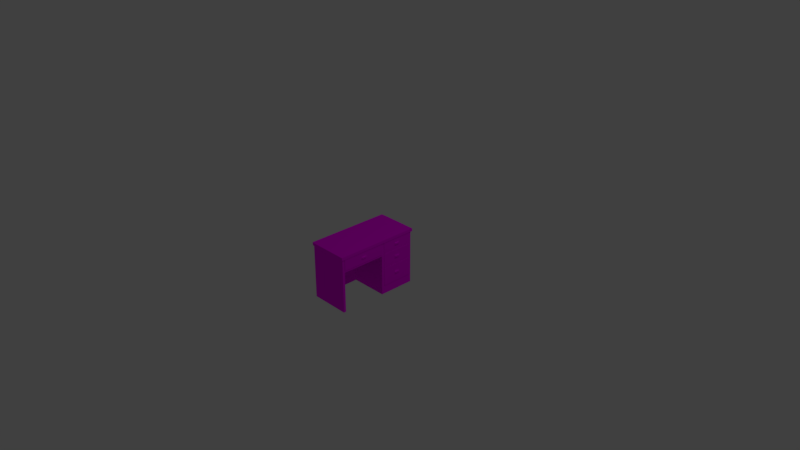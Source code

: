 # Source: desk.blend  (saved by Blender 2.79.0; exported with 4.5.12 LTS)
import bpy
from mathutils import Matrix  # noqa: F401  (used for matrix-valued properties, if any)

bpy.ops.wm.read_factory_settings(use_empty=True)
scene = bpy.context.scene
scene.name = 'Scene'

# ---- collections
col_collection_1 = bpy.data.collections.new('Collection 1'); scene.collection.children.link(col_collection_1)

# ---- images (referenced by path relative to the original .blend; pixels are not part of the script)
import os
ASSET_DIR = os.environ.get("B2B_ASSET_DIR", "")  # directory of the original .blend (textures are referenced by path, not embedded)
HERE = os.path.dirname(os.path.abspath(__file__))  # packed textures are extracted next to this script under _unpacked/

def load_image(name, relpath, width, height, colorspace="sRGB"):
    """Load a texture the original file referenced (path relative to the .blend, or extracted next to this script)."""
    p = next((c for c in (os.path.join(HERE, relpath), os.path.join(ASSET_DIR, relpath)) if relpath and os.path.exists(c)), "")
    if p:
        img = bpy.data.images.load(p, check_existing=True)
        img.name = name
    else:  # same state as the original file: an image datablock whose file is absent (Cycles renders it pink)
        img = bpy.data.images.new(name, width, height)
        img.source = "FILE"
        img.filepath = "//" + (relpath or name)
    img.colorspace_settings.name = colorspace
    return img
img_desk = load_image('desk', 'desk.png', 1024, 1024, 'sRGB')

# ---- materials (node trees are filled in below, after node groups)
mat_desk = bpy.data.materials.new('Desk')
mat_desk.alpha_threshold = 0.0
mat_desk.roughness = 0.5

# ---- material node trees
mat_desk.use_nodes = True; mat_desk.node_tree.nodes.clear()
_N = mat_desk.node_tree.nodes; _L = mat_desk.node_tree.links
n0 = _N.new('ShaderNodeOutputMaterial'); n0.name = 'Material Output'; n0.location = (300, 300)
n1 = _N.new('ShaderNodeBsdfDiffuse'); n1.name = 'Diffuse BSDF'; n1.location = (10, 300)
n2 = _N.new('ShaderNodeTexImage'); n2.name = 'Image Texture'; n2.location = (-180, 300)
n2.width = 140
n2.image = img_desk
n3 = _N.new('ShaderNodeTexCoord'); n3.name = 'Texture Coordinate'; n3.location = (-370, 300)
_L.new(n1.outputs[0], n0.inputs[0])
_L.new(n2.outputs[0], n1.inputs[0])
_L.new(n3.outputs[2], n2.inputs[0])
n0.is_active_output = True

# ---- world
world_world = bpy.data.worlds.new('World'); scene.world = world_world
world_world.use_nodes = True; world_world.node_tree.nodes.clear()
_N = world_world.node_tree.nodes; _L = world_world.node_tree.links
n0 = _N.new('ShaderNodeOutputWorld'); n0.name = 'World Output'; n0.location = (300, 300)
n1 = _N.new('ShaderNodeBackground'); n1.name = 'Background'; n1.location = (10, 300)
n1.inputs[0].default_value = (0.05088, 0.05088, 0.05088, 1.0)
_L.new(n1.outputs[0], n0.inputs[0])
n0.is_active_output = True
world_world.color = (0.05088, 0.05088, 0.05088)
world_world.use_sun_shadow = False
world_world.sun_shadow_jitter_overblur = 0.0
world_world.cycles.sampling_method = 'MANUAL'

# ---- cameras
cam_camera = bpy.data.cameras.new('Camera')
cam_camera.clip_end = 100.0
cam_camera.lens = 35.0
cam_camera.sensor_width = 32.0
cam_camera.sensor_height = 18.0
cam_camera.ortho_scale = 7.314
cam_camera.dof.focus_distance = 0.0

# ---- lights
light_lamp = bpy.data.lights.new('Lamp', 'POINT')
light_lamp.transmission_factor = 0.0
light_lamp.cutoff_distance = 30.0
light_lamp.energy = 100.0
light_lamp.shadow_buffer_clip_start = 1.001
light_lamp.shadow_soft_size = 0.1
light_lamp.shadow_maximum_resolution = 0.006
light_lamp.use_absolute_resolution = True

# ---- meshes
me_cube_012 = bpy.data.meshes.new('Cube.012')
me_cube_012.from_pydata([(0.2349, -0.6382, -0.5084), (0.2349, -0.6382, 0.2775), (-0.3148, -0.6382, -0.5084), (-0.3148, -0.6382, 0.2775), (0.2349, 0.5083, -0.5084), (0.2349, 0.5083, 0.2775), (-0.3148, 0.5083, -0.5084), (-0.3148, 0.5083, 0.2775), (0.2349, -0.6382, 0.2367), (-0.3148, -0.6382, 0.2367), (-0.3148, 0.5083, 0.2367), (0.2349, 0.5083, 0.2367), (-0.3148, -0.6038, -0.5084), (-0.3148, -0.6038, 0.2775), (0.2349, -0.6038, -0.5084), (0.2349, -0.6038, 0.2775), (0.2417, -0.3325, 0.1661), (-0.3148, -0.6038, 0.2367), (-0.3148, 0.007063, 0.2775), (0.2349, 0.007063, -0.5084), (-0.3148, 0.007063, 0.2367), (-0.3148, 0.007063, -0.5084), (0.2349, 0.007063, 0.2775), (0.2417, -0.2642, 0.1661), (-0.3148, 0.0417, 0.2775), (0.2349, 0.0417, -0.5084), (-0.3148, 0.0417, 0.2367), (-0.3148, 0.0417, -0.5084), (0.2349, 0.0417, 0.2775), (0.2417, 0.2251, 0.1661), (-0.3148, 0.4759, 0.2775), (0.2349, 0.4759, -0.5084), (-0.3148, 0.4759, 0.2367), (-0.3148, 0.4759, -0.5084), (0.2349, 0.4759, 0.2775), (0.2417, 0.2925, 0.1661), (-0.3148, -0.6382, -0.3902), (-0.3148, 0.5083, -0.3902), (0.2349, 0.5083, -0.3902), (0.2349, -0.6382, -0.3902), (-0.3148, -0.6038, -0.3902), (0.2349, -0.6038, -0.3902), (0.2349, 0.007063, -0.3902), (-0.3148, 0.007063, -0.3902), (0.2417, 0.2251, -0.2731), (-0.3148, 0.0417, -0.3902), (0.2417, 0.2925, -0.2731), (-0.3148, 0.4759, -0.3902), (0.2349, -0.6382, 0.07312), (-0.3148, -0.6382, 0.07312), (-0.3148, 0.5083, 0.07312), (0.2349, 0.5083, 0.07312), (-0.3148, -0.6038, 0.07312), (0.2417, -0.3325, 0.1436), (0.2417, -0.2642, 0.1436), (-0.3148, 0.007063, 0.07312), (0.2417, 0.2251, 0.1436), (-0.3148, 0.0417, 0.07312), (0.2417, 0.2925, 0.1436), (-0.3148, 0.4759, 0.07312), (-0.3148, -0.6382, -0.1313), (-0.3148, 0.5083, -0.1313), (0.2349, 0.5083, -0.1313), (-0.3148, -0.6038, -0.1313), (0.2349, -0.6038, 0.04993), (0.2349, 0.007063, 0.04993), (-0.3148, 0.007063, -0.1313), (0.2417, 0.2251, -0.04119), (-0.3148, 0.0417, -0.1313), (0.2417, 0.2925, -0.04119), (-0.3148, 0.4759, -0.1313), (0.2349, -0.6382, -0.1313), (-0.2843, -0.6382, -0.5084), (-0.2843, -0.6382, 0.2775), (-0.2843, 0.5083, -0.5084), (-0.2843, 0.5083, 0.2775), (-0.2843, 0.5083, 0.2367), (-0.2843, -0.6382, 0.2367), (-0.2843, -0.6038, 0.2775), (-0.2843, -0.6038, -0.5084), (-0.2843, 0.007063, 0.2775), (-0.2843, 0.007063, -0.5084), (-0.2843, 0.0417, 0.2775), (-0.2843, 0.0417, -0.5084), (-0.2843, 0.4759, 0.2775), (-0.2843, 0.4759, -0.5084), (-0.2843, -0.6382, -0.3902), (-0.2843, 0.5083, -0.3902), (-0.2843, -0.6382, 0.07312), (-0.2843, 0.5083, 0.07312), (-0.2843, -0.6382, -0.1313), (-0.2843, 0.5083, -0.1313), (0.2349, 0.007063, 0.2367), (0.2349, -0.6038, 0.2367), (0.2349, 0.4759, 0.2367), (0.2349, 0.0417, 0.2367), (0.2349, -0.6038, 0.07312), (0.2349, 0.007063, 0.07312), (0.2417, 0.2251, -0.01699), (0.2417, 0.2925, -0.01699), (0.2349, 0.4759, 0.07312), (0.2349, 0.0417, 0.07312), (0.2417, 0.2251, -0.2484), (0.2417, 0.2925, -0.2484), (0.2349, 0.4759, -0.3902), (0.2349, 0.0417, -0.3902), (0.2349, 0.4759, -0.1313), (0.2349, 0.0417, -0.1313), (0.2503, -0.6551, 0.2363), (0.2503, -0.6551, 0.2779), (-0.2947, -0.6551, 0.2779), (-0.3267, -0.6486, 0.2779), (-0.3267, 0.4848, 0.2779), (-0.3267, 0.5178, 0.2779), (-0.2947, 0.5243, 0.2779), (0.2503, 0.5243, 0.2779), (0.2503, -0.6136, 0.2779), (-0.3267, -0.6486, 0.2363), (-0.3267, 0.5178, 0.2363), (0.2503, 0.5243, 0.2363), (0.2503, -0.6136, 0.2363), (-0.2947, 0.5243, 0.2363), (-0.3267, 0.4848, 0.2363), (-0.2947, -0.6551, 0.2363), (-0.3267, -0.6136, 0.2779), (0.2503, 0.007862, 0.2779), (0.2503, 0.007862, 0.2363), (-0.3267, -0.6136, 0.2363), (-0.3267, 0.007862, 0.2779), (-0.3267, 0.007862, 0.2363), (0.2503, 0.0431, 0.2779), (0.2503, 0.0431, 0.2363), (-0.3267, 0.0431, 0.2779), (-0.3267, 0.0431, 0.2363), (0.2503, 0.4848, 0.2779), (0.2503, 0.4848, 0.2363), (0.2417, 0.006938, 0.2322), (0.2417, -0.6037, 0.2322), (0.2417, 0.4741, 0.2322), (0.2417, 0.04348, 0.2322), (0.2417, -0.6037, 0.07756), (0.2417, 0.006938, 0.07756), (0.2417, 0.04348, 0.07756), (0.2417, 0.4741, 0.07756), (0.2417, 0.4741, 0.06921), (0.2417, 0.04348, 0.06921), (0.2417, 0.04348, -0.1274), (0.2417, 0.4741, -0.1274), (0.2417, 0.4741, -0.387), (0.2417, 0.04348, -0.387), (0.2417, 0.4741, -0.1345), (0.2417, 0.04348, -0.1345), (0.2539, -0.2642, 0.1661), (0.2539, -0.3325, 0.1661), (0.2539, 0.2925, 0.1661), (0.2539, 0.2251, 0.1661), (0.2539, -0.3325, 0.1436), (0.2539, -0.2642, 0.1436), (0.2539, 0.2251, 0.1436), (0.2539, 0.2925, 0.1436), (0.2539, 0.2925, -0.01699), (0.2539, 0.2251, -0.01699), (0.2539, 0.2251, -0.04119), (0.2539, 0.2925, -0.04119), (0.2539, 0.2925, -0.2731), (0.2539, 0.2251, -0.2731), (0.2539, 0.2925, -0.2484), (0.2539, 0.2251, -0.2484), (-0.2843, -0.6038, -0.3902), (-0.2843, -0.6038, 0.04993), (-0.2843, 0.007063, -0.3902), (-0.2843, 0.007063, 0.04993)], [], [(9, 77, 123, 117), (13, 18, 128, 124), (30, 7, 113, 112), (77, 8, 108, 123), (85, 74, 4, 31), (78, 73, 1, 15), (96, 93, 8, 48), (89, 76, 11, 51), (59, 32, 10, 50), (88, 77, 9, 49), (49, 9, 17, 52), (58, 35, 154, 159), (80, 78, 15, 22), (72, 79, 14, 0), (10, 32, 122, 118), (32, 26, 133, 122), (76, 10, 118, 121), (82, 80, 22, 28), (101, 95, 92, 97), (52, 17, 20, 55), (81, 19, 42, 170), (18, 24, 132, 128), (44, 46, 164, 165), (84, 82, 28, 34), (11, 76, 121, 119), (55, 20, 26, 57), (81, 83, 25, 19), (7, 75, 114, 113), (8, 93, 120, 108), (75, 84, 34, 5), (51, 11, 94, 100), (57, 26, 32, 59), (83, 85, 31, 25), (24, 30, 112, 132), (27, 45, 47, 33), (4, 38, 104, 31), (21, 43, 45, 27), (31, 104, 105, 25), (12, 40, 43, 21), (25, 105, 42, 19), (2, 36, 40, 12), (72, 86, 36, 2), (33, 47, 37, 6), (74, 87, 38, 4), (14, 41, 39, 0), (49, 60, 90, 88), (97, 65, 107, 101), (48, 71, 64, 96), (100, 106, 62, 51), (50, 61, 70, 59), (59, 70, 68, 57), (89, 91, 61, 50), (51, 62, 91, 89), (29, 56, 158, 155), (88, 90, 71, 48), (52, 63, 60, 49), (87, 91, 62, 38), (67, 69, 163, 162), (39, 71, 90, 86), (36, 60, 63, 40), (40, 63, 66, 43), (43, 66, 68, 45), (45, 68, 70, 47), (86, 90, 60, 36), (105, 107, 65, 42), (41, 64, 71, 39), (38, 62, 106, 104), (47, 70, 61, 37), (37, 61, 91, 87), (57, 68, 66, 55), (55, 66, 63, 52), (6, 37, 87, 74), (0, 39, 86, 72), (27, 33, 85, 83), (7, 30, 84, 75), (21, 27, 83, 81), (30, 24, 82, 84), (12, 21, 81, 79), (24, 18, 80, 82), (2, 12, 79, 72), (18, 13, 78, 80), (48, 8, 77, 88), (50, 10, 76, 89), (13, 3, 73, 78), (33, 6, 74, 85), (73, 3, 111, 110), (1, 73, 110, 109), (137, 136, 92, 93), (139, 138, 94, 95), (140, 137, 93, 96), (136, 141, 97, 92), (142, 139, 95, 101), (138, 143, 100, 94), (143, 142, 101, 100), (141, 140, 96, 97), (145, 144, 100, 101), (146, 145, 101, 107), (144, 147, 106, 100), (147, 146, 107, 106), (148, 149, 105, 104), (151, 150, 106, 107), (149, 151, 107, 105), (150, 148, 104, 106), (123, 110, 111, 117), (122, 112, 113, 118), (121, 114, 115, 119), (120, 116, 109, 108), (126, 125, 116, 120), (117, 111, 124, 127), (131, 130, 125, 126), (127, 124, 128, 129), (135, 134, 130, 131), (129, 128, 132, 133), (119, 115, 134, 135), (133, 132, 112, 122), (118, 113, 114, 121), (108, 109, 110, 123), (26, 20, 129, 133), (5, 34, 134, 115), (20, 17, 127, 129), (94, 11, 119, 135), (3, 13, 124, 111), (34, 28, 130, 134), (75, 5, 115, 114), (95, 94, 135, 131), (28, 22, 125, 130), (22, 15, 116, 125), (92, 95, 131, 126), (93, 92, 126, 120), (15, 1, 109, 116), (17, 9, 117, 127), (16, 23, 136, 137), (29, 35, 138, 139), (53, 16, 137, 140), (23, 54, 141, 136), (56, 29, 139, 142), (35, 58, 143, 138), (58, 56, 142, 143), (54, 53, 140, 141), (98, 99, 144, 145), (67, 98, 145, 146), (99, 69, 147, 144), (69, 67, 146, 147), (46, 44, 149, 148), (102, 103, 150, 151), (44, 102, 151, 149), (103, 46, 148, 150), (157, 152, 153, 156), (159, 154, 155, 158), (161, 162, 163, 160), (164, 166, 167, 165), (103, 102, 167, 166), (56, 58, 159, 158), (102, 44, 165, 167), (53, 54, 157, 156), (23, 16, 153, 152), (46, 103, 166, 164), (99, 98, 161, 160), (35, 29, 155, 154), (98, 67, 162, 161), (16, 53, 156, 153), (69, 99, 160, 163), (54, 23, 152, 157), (96, 64, 65, 97), (41, 14, 79, 168), (169, 64, 41, 168), (171, 170, 42, 65), (170, 168, 79, 81), (169, 168, 170, 171)])
_uv = me_cube_012.uv_layers.new(name='UVMap')
_uv.uv.foreach_set('vector', [0.2105, 0.4422, 0.1993, 0.4422, 0.2031, 0.436, 0.2149, 0.4384, 0.7708, 0.4217, 0.7708, 0.1954, 0.7752, 0.1951, 0.7752, 0.4253, 0.7708, 0.02164, 0.7708, 0.009614, 0.7752, 0.006105, 0.7752, 0.01834, 0.1993, 0.4422, 0.009299, 0.4422, 0.003662, 0.436, 0.2031, 0.436, 0.2334, 0.448, 0.2334, 0.436, 0.4234, 0.436, 0.4234, 0.448, 0.7597, 0.4217, 0.7597, 0.4345, 0.5696, 0.4345, 0.5696, 0.4217, 0.3437, 0.01647, 0.2838, 0.01647, 0.2838, 0.003706, 0.3437, 0.003706, 0.9626, 0.6636, 0.9626, 0.7242, 0.7726, 0.7242, 0.7726, 0.6636, 0.06355, 0.01573, 0.003662, 0.01573, 0.003662, 0.003706, 0.06355, 0.003706, 0.7541, 0.5087, 0.7541, 0.4481, 0.7652, 0.4481, 0.7652, 0.5087, 0.06355, 0.4286, 0.003662, 0.4286, 0.003662, 0.4158, 0.06355, 0.4158, 0.8386, 0.4183, 0.8386, 0.4267, 0.8341, 0.4267, 0.8341, 0.4183, 0.7597, 0.1954, 0.7597, 0.4217, 0.5696, 0.4217, 0.5696, 0.1954, 0.2334, 0.8609, 0.2334, 0.8481, 0.4234, 0.8481, 0.4234, 0.8609, 0.2105, 0.8671, 0.2105, 0.8551, 0.2149, 0.8584, 0.2149, 0.8706, 0.2105, 0.8551, 0.2105, 0.6942, 0.2149, 0.6947, 0.2149, 0.8584, 0.1993, 0.8671, 0.2105, 0.8671, 0.2149, 0.8706, 0.2031, 0.873, 0.7597, 0.1825, 0.7597, 0.1954, 0.5696, 0.1954, 0.5696, 0.1825, 0.3437, 0.2557, 0.2838, 0.2557, 0.2838, 0.2428, 0.3437, 0.2428, 0.06355, 0.4158, 0.003662, 0.4158, 0.003662, 0.1895, 0.06355, 0.1895, 0.9726, 0.2106, 0.7825, 0.2106, 0.7825, 0.1668, 0.9726, 0.1668, 0.7708, 0.1954, 0.7708, 0.1825, 0.7752, 0.182, 0.7752, 0.1951, 0.2385, 0.8683, 0.2385, 0.8932, 0.234, 0.8932, 0.234, 0.8683, 0.7597, 0.02164, 0.7597, 0.1825, 0.5696, 0.1825, 0.5696, 0.02164, 0.009299, 0.8671, 0.1993, 0.8671, 0.2031, 0.873, 0.003662, 0.873, 0.06355, 0.1895, 0.003662, 0.1895, 0.003662, 0.1766, 0.06355, 0.1766, 0.2334, 0.6217, 0.2334, 0.6089, 0.4234, 0.6089, 0.4234, 0.6217, 0.7708, 0.009614, 0.7597, 0.009614, 0.7635, 0.003706, 0.7752, 0.006105, 0.009299, 0.4422, 0.009299, 0.455, 0.003662, 0.4514, 0.003662, 0.436, 0.7597, 0.009614, 0.7597, 0.02164, 0.5696, 0.02164, 0.5696, 0.009614, 0.3437, 0.4286, 0.2838, 0.4286, 0.2838, 0.4165, 0.3437, 0.4165, 0.06355, 0.1766, 0.003662, 0.1766, 0.003662, 0.01573, 0.06355, 0.01573, 0.2334, 0.6089, 0.2334, 0.448, 0.4234, 0.448, 0.4234, 0.6089, 0.7708, 0.1825, 0.7708, 0.02164, 0.7752, 0.01834, 0.7752, 0.182, 0.2765, 0.1766, 0.2332, 0.1766, 0.2332, 0.01573, 0.2765, 0.01573, 0.5567, 0.4286, 0.5134, 0.4286, 0.5134, 0.4165, 0.5567, 0.4165, 0.2765, 0.1895, 0.2332, 0.1895, 0.2332, 0.1766, 0.2765, 0.1766, 0.5567, 0.4165, 0.5134, 0.4165, 0.5134, 0.2557, 0.5567, 0.2557, 0.2765, 0.4158, 0.2332, 0.4158, 0.2332, 0.1895, 0.2765, 0.1895, 0.5567, 0.2557, 0.5134, 0.2557, 0.5134, 0.2428, 0.5567, 0.2428, 0.2765, 0.4286, 0.2332, 0.4286, 0.2332, 0.4158, 0.2765, 0.4158, 0.7541, 0.7242, 0.7541, 0.6804, 0.7652, 0.6804, 0.7652, 0.7242, 0.2765, 0.01573, 0.2332, 0.01573, 0.2332, 0.003705, 0.2765, 0.003705, 0.9626, 0.4481, 0.9626, 0.4919, 0.7726, 0.4919, 0.7726, 0.4481, 0.5567, 0.01647, 0.5134, 0.01647, 0.5134, 0.003706, 0.5567, 0.003705, 0.7652, 0.5087, 0.7652, 0.5845, 0.7541, 0.5845, 0.7541, 0.5087, 0.3437, 0.2428, 0.3522, 0.2428, 0.4186, 0.2557, 0.3437, 0.2557, 0.3437, 0.003706, 0.4186, 0.003706, 0.3522, 0.01647, 0.3437, 0.01647, 0.3437, 0.4165, 0.4186, 0.4165, 0.4186, 0.4286, 0.3437, 0.4286, 0.06355, 0.003706, 0.1384, 0.003706, 0.1384, 0.01573, 0.06355, 0.01573, 0.06355, 0.01573, 0.1384, 0.01573, 0.1384, 0.1766, 0.06355, 0.1766, 0.9626, 0.6636, 0.9626, 0.5878, 0.9738, 0.5878, 0.9738, 0.6636, 0.7726, 0.6636, 0.7726, 0.5879, 0.9626, 0.5878, 0.9626, 0.6636, 0.2739, 0.8683, 0.2739, 0.8766, 0.2694, 0.8766, 0.2694, 0.8683, 0.7541, 0.5087, 0.7541, 0.5845, 0.564, 0.5845, 0.564, 0.5087, 0.06355, 0.4158, 0.1384, 0.4158, 0.1384, 0.4286, 0.06355, 0.4286, 0.9626, 0.4919, 0.9626, 0.5878, 0.7726, 0.5879, 0.7726, 0.4919, 0.2503, 0.8683, 0.2503, 0.8932, 0.2458, 0.8932, 0.2458, 0.8683, 0.564, 0.6804, 0.564, 0.5845, 0.7541, 0.5845, 0.7541, 0.6804, 0.2332, 0.4286, 0.1384, 0.4286, 0.1384, 0.4158, 0.2332, 0.4158, 0.2332, 0.4158, 0.1384, 0.4158, 0.1384, 0.1895, 0.2332, 0.1895, 0.2332, 0.1895, 0.1384, 0.1895, 0.1384, 0.1766, 0.2332, 0.1766, 0.2332, 0.1766, 0.1384, 0.1766, 0.1384, 0.01573, 0.2332, 0.01573, 0.7541, 0.6804, 0.7541, 0.5845, 0.7652, 0.5845, 0.7652, 0.6804, 0.5134, 0.2557, 0.4186, 0.2557, 0.3522, 0.2428, 0.5134, 0.2428, 0.5134, 0.01647, 0.3522, 0.01647, 0.4186, 0.003706, 0.5134, 0.003706, 0.5134, 0.4286, 0.4186, 0.4286, 0.4186, 0.4165, 0.5134, 0.4165, 0.2332, 0.01573, 0.1384, 0.01573, 0.1384, 0.003706, 0.2332, 0.003705, 0.9738, 0.4919, 0.9738, 0.5878, 0.9626, 0.5878, 0.9626, 0.4919, 0.06355, 0.1766, 0.1384, 0.1766, 0.1384, 0.1895, 0.06355, 0.1895, 0.06355, 0.1895, 0.1384, 0.1895, 0.1384, 0.4158, 0.06355, 0.4158, 0.9738, 0.4481, 0.9738, 0.4919, 0.9626, 0.4919, 0.9626, 0.4481, 0.564, 0.7242, 0.564, 0.6804, 0.7541, 0.6804, 0.7541, 0.7242, 0.2222, 0.6089, 0.2222, 0.448, 0.2334, 0.448, 0.2334, 0.6089, 0.7708, 0.009614, 0.7708, 0.02164, 0.7597, 0.02164, 0.7597, 0.009614, 0.2222, 0.6217, 0.2222, 0.6089, 0.2334, 0.6089, 0.2334, 0.6217, 0.7708, 0.02164, 0.7708, 0.1825, 0.7597, 0.1825, 0.7597, 0.02164, 0.2222, 0.8481, 0.2222, 0.6217, 0.2334, 0.6217, 0.2334, 0.8481, 0.7708, 0.1825, 0.7708, 0.1954, 0.7597, 0.1954, 0.7597, 0.1825, 0.2222, 0.8609, 0.2222, 0.8481, 0.2334, 0.8481, 0.2334, 0.8609, 0.7708, 0.1954, 0.7708, 0.4217, 0.7597, 0.4217, 0.7597, 0.1954, 0.564, 0.5087, 0.564, 0.4481, 0.7541, 0.4481, 0.7541, 0.5087, 0.9738, 0.6636, 0.9738, 0.7242, 0.9626, 0.7242, 0.9626, 0.6636, 0.7708, 0.4217, 0.7708, 0.4345, 0.7597, 0.4345, 0.7597, 0.4217, 0.2222, 0.448, 0.2222, 0.436, 0.2334, 0.436, 0.2334, 0.448, 0.7597, 0.4345, 0.7708, 0.4345, 0.7752, 0.4383, 0.7635, 0.4407, 0.5696, 0.4345, 0.7597, 0.4345, 0.7635, 0.4407, 0.564, 0.4407, 0.5071, 0.77, 0.5071, 0.9962, 0.5045, 0.9963, 0.5045, 0.7699, 0.9194, 0.2186, 0.9194, 0.3782, 0.9169, 0.3789, 0.9169, 0.218, 0.4529, 0.8383, 0.4529, 0.8956, 0.4504, 0.8972, 0.4504, 0.8366, 0.4602, 0.8956, 0.4602, 0.8383, 0.4627, 0.8366, 0.4627, 0.8972, 0.4307, 0.8956, 0.4307, 0.8383, 0.4332, 0.8366, 0.4332, 0.8972, 0.4406, 0.8956, 0.4406, 0.8383, 0.4431, 0.8366, 0.4431, 0.8972, 0.907, 0.3782, 0.907, 0.2186, 0.9095, 0.218, 0.9095, 0.3789, 0.4972, 0.77, 0.4972, 0.9962, 0.4947, 0.9963, 0.4947, 0.7699, 0.5268, 0.7706, 0.5268, 0.9302, 0.5243, 0.9308, 0.5243, 0.7699, 0.5502, 0.5103, 0.5502, 0.4374, 0.5527, 0.436, 0.5527, 0.5117, 0.5502, 0.5934, 0.5502, 0.5206, 0.5527, 0.5191, 0.5527, 0.5949, 0.5144, 0.9302, 0.5144, 0.7706, 0.517, 0.7699, 0.517, 0.9308, 0.5488, 0.9302, 0.5488, 0.7706, 0.5513, 0.7699, 0.5513, 0.9308, 0.5367, 0.7706, 0.5367, 0.9302, 0.5341, 0.9308, 0.5341, 0.7699, 0.5305, 0.5307, 0.5305, 0.4372, 0.533, 0.436, 0.533, 0.5319, 0.5404, 0.5307, 0.5404, 0.4372, 0.5429, 0.436, 0.5429, 0.5319, 0.8619, 0.4198, 0.8771, 0.4198, 0.8771, 0.4316, 0.8619, 0.4316, 0.9963, 0.4604, 0.9811, 0.4604, 0.9811, 0.4481, 0.9963, 0.4481, 0.8997, 0.4198, 0.8844, 0.4198, 0.8844, 0.218, 0.8997, 0.218, 0.9799, 0.4253, 0.9951, 0.4253, 0.9951, 0.4407, 0.9799, 0.4407, 0.9799, 0.1951, 0.9951, 0.1951, 0.9951, 0.4253, 0.9799, 0.4253, 0.9963, 0.8803, 0.9811, 0.8803, 0.9811, 0.8674, 0.9963, 0.8674, 0.9799, 0.182, 0.9951, 0.182, 0.9951, 0.1951, 0.9799, 0.1951, 0.9963, 0.8674, 0.9811, 0.8674, 0.9811, 0.6371, 0.9963, 0.6371, 0.9799, 0.01834, 0.9951, 0.01834, 0.9951, 0.182, 0.9799, 0.182, 0.9963, 0.6371, 0.9811, 0.6371, 0.9811, 0.624, 0.9963, 0.624, 0.9799, 0.003705, 0.9951, 0.003705, 0.9951, 0.01834, 0.9799, 0.01834, 0.9963, 0.624, 0.9811, 0.624, 0.9811, 0.4604, 0.9963, 0.4604, 0.8997, 0.4316, 0.8844, 0.4316, 0.8844, 0.4198, 0.8997, 0.4198, 0.8619, 0.218, 0.8771, 0.218, 0.8771, 0.4198, 0.8619, 0.4198, 0.2105, 0.6942, 0.2105, 0.6813, 0.2149, 0.6816, 0.2149, 0.6947, 0.5696, 0.009614, 0.5696, 0.02164, 0.564, 0.01834, 0.564, 0.003705, 0.2105, 0.6813, 0.2105, 0.455, 0.2149, 0.4514, 0.2149, 0.6816, 0.009299, 0.8551, 0.009299, 0.8671, 0.003662, 0.873, 0.003662, 0.8584, 0.7708, 0.4345, 0.7708, 0.4217, 0.7752, 0.4253, 0.7752, 0.4383, 0.5696, 0.02164, 0.5696, 0.1825, 0.564, 0.182, 0.564, 0.01834, 0.7597, 0.009614, 0.5696, 0.009614, 0.564, 0.003705, 0.7635, 0.003706, 0.009299, 0.6942, 0.009299, 0.8551, 0.003662, 0.8584, 0.003662, 0.6947, 0.5696, 0.1825, 0.5696, 0.1954, 0.564, 0.1951, 0.564, 0.182, 0.5696, 0.1954, 0.5696, 0.4217, 0.564, 0.4253, 0.564, 0.1951, 0.009299, 0.6813, 0.009299, 0.6942, 0.003662, 0.6947, 0.003662, 0.6816, 0.009299, 0.455, 0.009299, 0.6813, 0.003662, 0.6816, 0.003662, 0.4514, 0.5696, 0.4217, 0.5696, 0.4345, 0.564, 0.4407, 0.564, 0.4253, 0.2105, 0.455, 0.2105, 0.4422, 0.2149, 0.4384, 0.2149, 0.4514, 0.4549, 0.7034, 0.4549, 0.7288, 0.4307, 0.8292, 0.4307, 0.603, 0.5189, 0.6703, 0.5189, 0.6952, 0.4947, 0.7625, 0.4947, 0.603, 0.4632, 0.7034, 0.4549, 0.7034, 0.4307, 0.603, 0.4874, 0.603, 0.4549, 0.7288, 0.4632, 0.7288, 0.4874, 0.8292, 0.4307, 0.8292, 0.5271, 0.6703, 0.5189, 0.6703, 0.4947, 0.603, 0.5513, 0.603, 0.5189, 0.6952, 0.5271, 0.6952, 0.5513, 0.7625, 0.4947, 0.7625, 0.5271, 0.6952, 0.5271, 0.6703, 0.5513, 0.603, 0.5513, 0.7625, 0.4632, 0.7288, 0.4632, 0.7034, 0.4874, 0.603, 0.4874, 0.8292, 0.8141, 0.2853, 0.8141, 0.3102, 0.7825, 0.3776, 0.7825, 0.218, 0.823, 0.2853, 0.8141, 0.2853, 0.7825, 0.218, 0.8545, 0.218, 0.8141, 0.3102, 0.823, 0.3102, 0.8545, 0.3776, 0.7825, 0.3776, 0.823, 0.3102, 0.823, 0.2853, 0.8545, 0.218, 0.8545, 0.3776, 0.4815, 0.5282, 0.4815, 0.5033, 0.5232, 0.436, 0.5232, 0.5955, 0.4724, 0.5033, 0.4724, 0.5282, 0.4307, 0.5955, 0.4307, 0.436, 0.4815, 0.5033, 0.4724, 0.5033, 0.4307, 0.436, 0.5232, 0.436, 0.4724, 0.5282, 0.4815, 0.5282, 0.5232, 0.5955, 0.4307, 0.5955, 0.807, 0.4103, 0.7987, 0.4103, 0.7987, 0.385, 0.807, 0.385, 0.8226, 0.4103, 0.8143, 0.4103, 0.8143, 0.3853, 0.8226, 0.3853, 0.7914, 0.4099, 0.7825, 0.4099, 0.7825, 0.385, 0.7914, 0.385, 0.5396, 0.5643, 0.5305, 0.5643, 0.5305, 0.5393, 0.5396, 0.5393, 0.4818, 0.8616, 0.4818, 0.8366, 0.4863, 0.8366, 0.4863, 0.8616, 0.2621, 0.8683, 0.2621, 0.8932, 0.2576, 0.8932, 0.2576, 0.8683, 0.535, 0.5717, 0.535, 0.5809, 0.5305, 0.5809, 0.5305, 0.5717, 0.8462, 0.3853, 0.8462, 0.4106, 0.8417, 0.4106, 0.8417, 0.3853, 0.8299, 0.4106, 0.8299, 0.3853, 0.8344, 0.3853, 0.8344, 0.4106, 0.7825, 0.4265, 0.7825, 0.4173, 0.787, 0.4173, 0.787, 0.4265, 0.4745, 0.8366, 0.4745, 0.8616, 0.47, 0.8616, 0.47, 0.8366, 0.2222, 0.8932, 0.2222, 0.8683, 0.2267, 0.8683, 0.2267, 0.8932, 0.8032, 0.4177, 0.8032, 0.4267, 0.7987, 0.4267, 0.7987, 0.4177, 0.8223, 0.4267, 0.8223, 0.4183, 0.8268, 0.4183, 0.8268, 0.4267, 0.815, 0.4177, 0.815, 0.4267, 0.8105, 0.4267, 0.8105, 0.4177, 0.846, 0.4267, 0.846, 0.4183, 0.8504, 0.4183, 0.8504, 0.4267, 0.3437, 0.01647, 0.3522, 0.01647, 0.3522, 0.2428, 0.3437, 0.2428, 0.9658, 0.8947, 0.9658, 0.9385, 0.7758, 0.9385, 0.7758, 0.8947, 0.7758, 0.7316, 0.9658, 0.7316, 0.9658, 0.8947, 0.7758, 0.8947, 0.9726, 0.003705, 0.9726, 0.1668, 0.7825, 0.1668, 0.7825, 0.003706, 0.6073, 0.7316, 0.6073, 0.958, 0.564, 0.958, 0.564, 0.7316, 0.7685, 0.958, 0.6073, 0.958, 0.6073, 0.7316, 0.7685, 0.7316])
me_cube_012.materials.append(mat_desk)
me_cube_012.use_remesh_preserve_volume = False
me_cube_012.use_remesh_preserve_attributes = False
me_cube_012.use_mirror_vertex_groups = False
me_cube_012.use_paint_bone_selection = False
me_cube_012.use_paint_mask = True
me_cube_012.update()

# ---- objects
ob_lamp = bpy.data.objects.new('Lamp', light_lamp)
ob_camera = bpy.data.objects.new('Camera', cam_camera)
ob_desk = bpy.data.objects.new('Desk', me_cube_012)

# ---- transforms, parenting, visibility, modifiers, constraints
ob_lamp.location = (4.076, 1.005, 5.904)
ob_lamp.rotation_euler = (0.6503, 0.05522, 1.866)
ob_lamp.lock_rotations_4d = False
ob_lamp.empty_display_type = 'ARROWS'
ob_lamp.color = (0.0, 0.0, 0.0, 0.0)
ob_lamp.lineart.crease_threshold = 0.0
ob_camera.location = (7.481, -6.508, 5.344)
ob_camera.rotation_euler = (1.109, 0.0, 0.8149)
ob_camera.lock_rotations_4d = False
ob_camera.empty_display_type = 'ARROWS'
ob_camera.color = (0.0, 0.0, 0.0, 0.0)
ob_camera.display_type = 'WIRE'
ob_camera.lineart.crease_threshold = 0.0
ob_desk.location = (0.0, 0.0, 0.0)
ob_desk.lineart.crease_threshold = 0.0

# ---- collection membership
col_collection_1.objects.link(ob_lamp)
col_collection_1.objects.link(ob_camera)
col_collection_1.objects.link(ob_desk)

# ---- scene / render settings (as saved in the file)
scene.camera = ob_camera
scene.frame_start = 1; scene.frame_end = 250; scene.frame_set(1)
scene.render.engine = 'CYCLES'
scene.render.resolution_percentage = 50
scene.render.dither_intensity = 0.0
scene.cycles.use_denoising = False
scene.cycles.samples = 128
scene.cycles.sampling_pattern = 'TABULATED_SOBOL'
scene.cycles.use_adaptive_sampling = False
scene.cycles.use_light_tree = False
scene.cycles.blur_glossy = 0.0
scene.cycles.sample_clamp_indirect = 0.0
scene.view_settings.view_transform = 'Standard'
bpy.context.view_layer.update()
